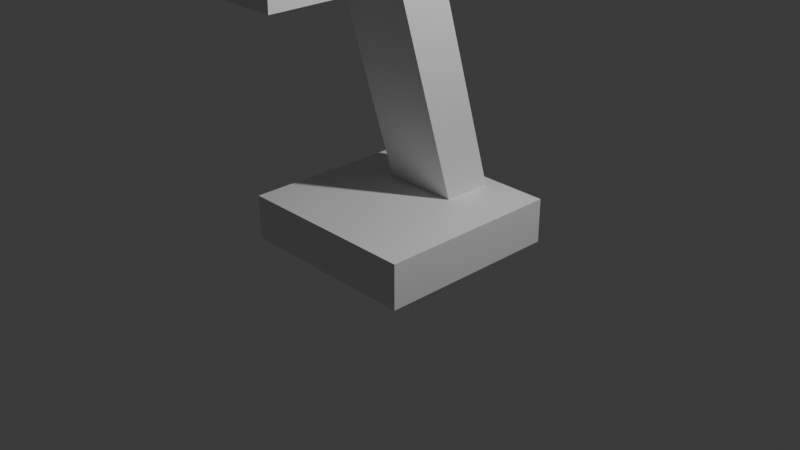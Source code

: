 # Source: Lamp.blend  (saved by Blender 4.5.90; exported with 4.5.12 LTS)
import bpy
from mathutils import Matrix  # noqa: F401  (used for matrix-valued properties, if any)

bpy.ops.wm.read_factory_settings(use_empty=True)
scene = bpy.context.scene
scene.name = 'Scene'

# ---- collections
col_collection = bpy.data.collections.new('Collection'); scene.collection.children.link(col_collection)

# ---- materials (node trees are filled in below, after node groups)
mat_material = bpy.data.materials.new('Material')
mat_material.alpha_threshold = 0.0
mat_material.roughness = 0.5
mat_material.line_color = (0.0, 0.0, 0.0, 1.0)

# ---- node groups
ng_smooth_by_angle = bpy.data.node_groups.new('Smooth by Angle', 'GeometryNodeTree')
_s = ng_smooth_by_angle.interface.new_socket(name='Mesh', in_out='OUTPUT', socket_type='NodeSocketGeometry')
_s = ng_smooth_by_angle.interface.new_socket(name='Mesh', in_out='INPUT', socket_type='NodeSocketGeometry')
_s = ng_smooth_by_angle.interface.new_socket(name='Angle', in_out='INPUT', socket_type='NodeSocketFloat')
_s.subtype = 'ANGLE'
_s.default_value = 0.5236
_s.min_value = 0.0
_s.max_value = 3.142
_s.description = 'Maximum face angle for smooth edges'
_s = ng_smooth_by_angle.interface.new_socket(name='Ignore Sharpness', in_out='INPUT', socket_type='NodeSocketBool')
_s.force_non_field = True
ng_smooth_by_angle.description = 'Set the sharpness of mesh edges based on the angle between the neighboring faces'
ng_smooth_by_angle.is_modifier = True
_N = ng_smooth_by_angle.nodes; _L = ng_smooth_by_angle.links
n0 = _N.new('GeometryNodeSetShadeSmooth'); n0.name = 'Set Shade Smooth'; n0.location = (120, -80)
n0.domain = 'EDGE'
n1 = _N.new('GeometryNodeSetShadeSmooth'); n1.name = 'Set Shade Smooth.001'; n1.location = (300, -80)
n2 = _N.new('NodeGroupOutput'); n2.name = 'Group Output'; n2.location = (480, -80)
n3 = _N.new('GeometryNodeInputMeshEdgeAngle'); n3.name = 'Edge Angle'; n3.location = (-440, -240)
n4 = _N.new('NodeGroupInput'); n4.name = 'Group Input'; n4.location = (-80, -80)
n5 = _N.new('GeometryNodeInputEdgeSmooth'); n5.name = 'Is Edge Smooth'; n5.location = (-260, -120)
n6 = _N.new('GeometryNodeInputShadeSmooth'); n6.name = 'Is Shade Smooth'; n6.location = (-440, -397)
n7 = _N.new('FunctionNodeCompare'); n7.name = 'Compare'; n7.location = (-260, -260)
n7.operation = 'LESS_EQUAL'
n7.inputs[6].default_value = (0.0, 0.0, 0.0, 0.0)
n7.inputs[7].default_value = (0.0, 0.0, 0.0, 0.0)
n8 = _N.new('FunctionNodeBooleanMath'); n8.name = 'Boolean Math.001'; n8.location = (-80, -260)
n9 = _N.new('NodeGroupInput'); n9.name = 'Group Input.001'; n9.location = (-440, -329)
n10 = _N.new('NodeGroupInput'); n10.name = 'Group Input.002'; n10.location = (-259, -189)
n11 = _N.new('FunctionNodeBooleanMath'); n11.name = 'Boolean Math'; n11.location = (-80, -149)
n11.operation = 'OR'
n12 = _N.new('FunctionNodeBooleanMath'); n12.name = 'Boolean Math.002'; n12.location = (-260, -380)
n12.operation = 'OR'
n13 = _N.new('NodeGroupInput'); n13.name = 'Group Input.003'; n13.location = (-440, -460)
_L.new(n3.outputs[0], n7.inputs[0])
_L.new(n1.outputs[0], n2.inputs[0])
_L.new(n9.outputs[1], n7.inputs[1])
_L.new(n7.outputs[0], n8.inputs[0])
_L.new(n4.outputs[0], n0.inputs[0])
_L.new(n0.outputs[0], n1.inputs[0])
_L.new(n8.outputs[0], n0.inputs[2])
_L.new(n10.outputs[2], n11.inputs[1])
_L.new(n5.outputs[0], n11.inputs[0])
_L.new(n11.outputs[0], n0.inputs[1])
_L.new(n13.outputs[2], n12.inputs[1])
_L.new(n6.outputs[0], n12.inputs[0])
_L.new(n12.outputs[0], n8.inputs[1])
n2.is_active_output = True

# ---- material node trees
mat_material.use_nodes = True; mat_material.node_tree.nodes.clear()
_N = mat_material.node_tree.nodes; _L = mat_material.node_tree.links
n0 = _N.new('ShaderNodeOutputMaterial'); n0.name = 'Material Output'; n0.location = (200, 100)
n1 = _N.new('ShaderNodeBsdfPrincipled'); n1.name = 'Principled BSDF'; n1.location = (-200, 100)
n1.inputs[3].default_value = 1.45
_L.new(n1.outputs[0], n0.inputs[0])
n0.is_active_output = True

# ---- world
world_world = bpy.data.worlds.new('World'); scene.world = world_world
world_world.use_nodes = True; world_world.node_tree.nodes.clear()
_N = world_world.node_tree.nodes; _L = world_world.node_tree.links
n0 = _N.new('ShaderNodeOutputWorld'); n0.name = 'World Output'; n0.location = (200, 100)
n1 = _N.new('ShaderNodeBackground'); n1.name = 'Background'; n1.location = (-200, 100)
n1.inputs[0].default_value = (0.05088, 0.05088, 0.05088, 1.0)
_L.new(n1.outputs[0], n0.inputs[0])
n0.is_active_output = True
world_world.color = (0.05088, 0.05088, 0.05088)
world_world.sun_shadow_jitter_overblur = 0.0

# ---- cameras
cam_camera = bpy.data.cameras.new('Camera')
cam_camera.clip_end = 100.0
cam_camera.ortho_scale = 7.314

# ---- lights
light_light = bpy.data.lights.new('Light', 'POINT')
light_light.energy = 1000.0
light_light.shadow_soft_size = 0.1

# ---- meshes
me_cube = bpy.data.meshes.new('Cube')
me_cube.from_pydata([(1.0, 1.0, 1.0), (1.0, 1.0, -1.0), (1.0, -1.0, 1.0), (1.0, -1.0, -1.0), (-1.0, 1.0, 1.0), (-1.0, 1.0, -1.0), (-1.0, -1.0, 1.0), (-1.0, -1.0, -1.0)], [], [(0, 4, 6, 2), (3, 2, 6, 7), (7, 6, 4, 5), (5, 1, 3, 7), (1, 0, 2, 3), (5, 4, 0, 1)])
me_cube.polygons.foreach_set('use_smooth', [True] * 6)
_uv = me_cube.uv_layers.new(name='UVMap')
_uv.uv.foreach_set('vector', [0.625, 0.5, 0.875, 0.5, 0.875, 0.75, 0.625, 0.75, 0.375, 0.75, 0.625, 0.75, 0.625, 1.0, 0.375, 1.0, 0.375, 0.0, 0.625, 0.0, 0.625, 0.25, 0.375, 0.25, 0.125, 0.5, 0.375, 0.5, 0.375, 0.75, 0.125, 0.75, 0.375, 0.5, 0.625, 0.5, 0.625, 0.75, 0.375, 0.75, 0.375, 0.25, 0.625, 0.25, 0.625, 0.5, 0.375, 0.5])
me_cube.materials.append(mat_material)
me_cube.use_mirror_vertex_groups = False
me_cube.update()
me_cube_001 = bpy.data.meshes.new('Cube.001')
me_cube_001.from_pydata([(-0.4114, -0.2611, -1.595), (-0.4114, -0.2611, 1.595), (-0.4114, 0.2611, -1.595), (-0.4114, 0.2611, 1.595), (0.4114, -0.2611, -1.595), (0.4114, -0.2611, 1.595), (0.4114, 0.2611, -1.595), (0.4114, 0.2611, 1.595)], [], [(0, 1, 3, 2), (2, 3, 7, 6), (6, 7, 5, 4), (4, 5, 1, 0), (2, 6, 4, 0), (7, 3, 1, 5)])
me_cube_001.polygons.foreach_set('use_smooth', [True] * 6)
_uv = me_cube_001.uv_layers.new(name='UVMap')
_uv.uv.foreach_set('vector', [0.375, 0.0, 0.625, 0.0, 0.625, 0.25, 0.375, 0.25, 0.375, 0.25, 0.625, 0.25, 0.625, 0.5, 0.375, 0.5, 0.375, 0.5, 0.625, 0.5, 0.625, 0.75, 0.375, 0.75, 0.375, 0.75, 0.625, 0.75, 0.625, 1.0, 0.375, 1.0, 0.125, 0.5, 0.375, 0.5, 0.375, 0.75, 0.125, 0.75, 0.625, 0.5, 0.875, 0.5, 0.875, 0.75, 0.625, 0.75])
me_cube_001.update()
me_cube_002 = bpy.data.meshes.new('Cube.002')
me_cube_002.from_pydata([(-0.3037, -0.4012, -0.6759), (-0.3037, -0.4012, 0.6759), (-0.3021, 0.399, -0.6722), (-0.3037, 0.4012, 0.6759), (0.3037, -0.4012, -0.6759), (0.2836, -0.3829, 0.6627), (0.3037, 0.4012, -0.6759), (0.3037, 0.4012, 0.6759)], [], [(0, 1, 3, 2), (2, 3, 7, 6), (6, 7, 5, 4), (4, 5, 1, 0), (2, 6, 4, 0), (7, 3, 1, 5)])
me_cube_002.polygons.foreach_set('use_smooth', [True] * 6)
_uv = me_cube_002.uv_layers.new(name='UVMap')
_uv.uv.foreach_set('vector', [0.375, 0.0, 0.625, 0.0, 0.625, 0.25, 0.375, 0.25, 0.375, 0.25, 0.625, 0.25, 0.625, 0.5, 0.375, 0.5, 0.375, 0.5, 0.625, 0.5, 0.625, 0.75, 0.375, 0.75, 0.375, 0.75, 0.625, 0.75, 0.625, 1.0, 0.375, 1.0, 0.125, 0.5, 0.375, 0.5, 0.375, 0.75, 0.125, 0.75, 0.625, 0.5, 0.875, 0.5, 0.875, 0.75, 0.625, 0.75])
me_cube_002.update()

# ---- objects
ob_cube = bpy.data.objects.new('Cube', me_cube)
ob_light = bpy.data.objects.new('Light', light_light)
ob_camera = bpy.data.objects.new('Camera', cam_camera)
ob_cube_001 = bpy.data.objects.new('Cube.001', me_cube_001)
ob_cube_002 = bpy.data.objects.new('Cube.002', me_cube_002)

# ---- transforms, parenting, visibility, modifiers, constraints
ob_cube.location = (0.0, 0.0, 0.0)
ob_cube.scale = (1.0, 1.0, 0.2387)
ob_cube.lock_rotations_4d = False
ob_cube.empty_display_type = 'ARROWS'
ob_cube.lineart.crease_threshold = 0.0
_m = ob_cube.modifiers.new('Smooth by Angle', 'NODES')
_m.node_group = ng_smooth_by_angle
_m.use_pin_to_last = True
_m.show_group_selector = False
ob_light.location = (4.076, 1.005, 5.904)
ob_light.rotation_euler = (0.6503, 0.05522, 1.866)
ob_light.lock_rotations_4d = False
ob_light.empty_display_type = 'ARROWS'
ob_light.color = (0.0, 0.0, 0.0, 0.0)
ob_light.lineart.crease_threshold = 0.0
ob_camera.location = (7.359, -6.926, 4.958)
ob_camera.rotation_euler = (1.109, 0.0, 0.8149)
ob_camera.lock_rotations_4d = False
ob_camera.empty_display_type = 'ARROWS'
ob_camera.color = (0.0, 0.0, 0.0, 0.0)
ob_camera.display_type = 'WIRE'
ob_camera.lineart.crease_threshold = 0.0
ob_cube_001.location = (-0.02722, 0.231, 1.458)
ob_cube_001.rotation_euler = (0.2856, -0.0, 0.0)
_m = ob_cube_001.modifiers.new('Smooth by Angle', 'NODES')
_m.node_group = ng_smooth_by_angle
_m.use_pin_to_last = True
_m.show_group_selector = False
ob_cube_002.location = (-0.02244, -0.8667, 2.831)
ob_cube_002.rotation_euler = (-9.424e-08, -1.571, 1.571)
ob_cube_002.scale = (1.0, 1.0, 1.349)
_m = ob_cube_002.modifiers.new('Smooth by Angle', 'NODES')
_m.node_group = ng_smooth_by_angle
_m.use_pin_to_last = True
_m.show_group_selector = False

# ---- collection membership
col_collection.objects.link(ob_cube)
col_collection.objects.link(ob_light)
col_collection.objects.link(ob_camera)
col_collection.objects.link(ob_cube_001)
col_collection.objects.link(ob_cube_002)

# ---- scene / render settings (as saved in the file)
scene.camera = ob_camera
scene.frame_start = 1; scene.frame_end = 250; scene.frame_set(1)
scene.render.engine = 'BLENDER_EEVEE_NEXT'
bpy.context.view_layer.update()
